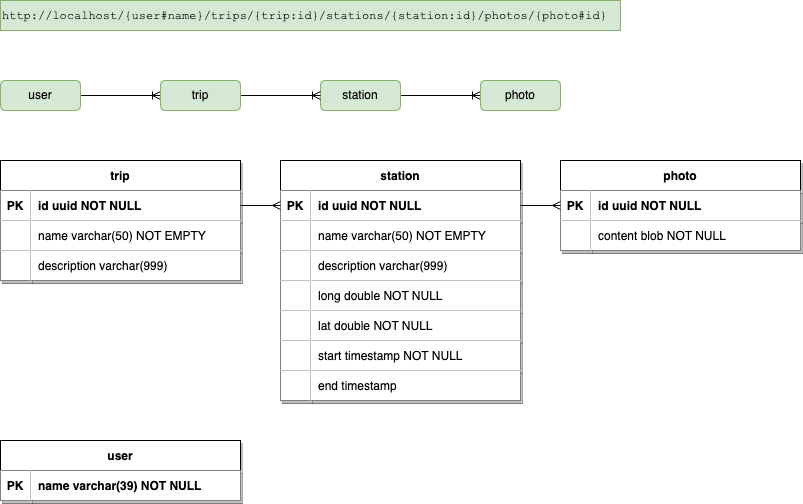

The diagram above was exported from draw.io. Its source (the exported page's mxGraphModel, read from the mxfile embedded in the PNG):
<mxGraphModel dx="884" dy="289" grid="1" gridSize="10" guides="1" tooltips="1" connect="1" arrows="1" fold="1" page="1" pageScale="1" pageWidth="850" pageHeight="1100" math="0" shadow="0">
  <root>
    <mxCell id="0" />
    <mxCell id="1" parent="0" />
    <mxCell id="16" style="edgeStyle=orthogonalEdgeStyle;rounded=0;orthogonalLoop=1;jettySize=auto;html=1;entryX=0;entryY=0.5;entryDx=0;entryDy=0;endArrow=ERoneToMany;endFill=0;" parent="1" source="21vKllsrbFtVkM3u154p-1" target="15" edge="1">
      <mxGeometry relative="1" as="geometry">
        <Array as="points" />
      </mxGeometry>
    </mxCell>
    <mxCell id="21vKllsrbFtVkM3u154p-1" value="user" style="rounded=1;whiteSpace=wrap;html=1;fillColor=#d5e8d4;strokeColor=#82b366;" parent="1" vertex="1">
      <mxGeometry x="40" y="120" width="80" height="30" as="geometry" />
    </mxCell>
    <mxCell id="32" style="edgeStyle=orthogonalEdgeStyle;rounded=0;orthogonalLoop=1;jettySize=auto;html=1;entryX=0;entryY=0.5;entryDx=0;entryDy=0;endArrow=ERoneToMany;endFill=0;" parent="1" source="21vKllsrbFtVkM3u154p-3" target="21vKllsrbFtVkM3u154p-7" edge="1">
      <mxGeometry relative="1" as="geometry" />
    </mxCell>
    <mxCell id="21vKllsrbFtVkM3u154p-3" value="station" style="rounded=1;whiteSpace=wrap;html=1;fillColor=#d5e8d4;strokeColor=#82b366;" parent="1" vertex="1">
      <mxGeometry x="360" y="120" width="80" height="30" as="geometry" />
    </mxCell>
    <mxCell id="21vKllsrbFtVkM3u154p-7" value="photo" style="rounded=1;whiteSpace=wrap;html=1;fillColor=#d5e8d4;strokeColor=#82b366;" parent="1" vertex="1">
      <mxGeometry x="520" y="120" width="80" height="30" as="geometry" />
    </mxCell>
    <mxCell id="18" style="edgeStyle=orthogonalEdgeStyle;rounded=0;orthogonalLoop=1;jettySize=auto;html=1;entryX=0;entryY=0.5;entryDx=0;entryDy=0;endArrow=ERoneToMany;endFill=0;" parent="1" source="15" target="21vKllsrbFtVkM3u154p-3" edge="1">
      <mxGeometry relative="1" as="geometry" />
    </mxCell>
    <mxCell id="15" value="trip" style="rounded=1;whiteSpace=wrap;html=1;fillColor=#d5e8d4;strokeColor=#82b366;" parent="1" vertex="1">
      <mxGeometry x="200" y="120" width="80" height="30" as="geometry" />
    </mxCell>
    <mxCell id="34" value="user" style="shape=table;startSize=30;container=1;collapsible=1;childLayout=tableLayout;fixedRows=1;rowLines=0;fontStyle=1;align=center;resizeLast=1;shadow=1;" parent="1" vertex="1">
      <mxGeometry x="40" y="480" width="240" height="60" as="geometry" />
    </mxCell>
    <mxCell id="35" value="" style="shape=partialRectangle;collapsible=0;dropTarget=0;pointerEvents=0;fillColor=none;points=[[0,0.5],[1,0.5]];portConstraint=eastwest;top=0;left=0;right=0;bottom=1;shadow=1;" parent="34" vertex="1">
      <mxGeometry y="30" width="240" height="30" as="geometry" />
    </mxCell>
    <mxCell id="36" value="PK" style="shape=partialRectangle;overflow=hidden;connectable=0;top=0;left=0;bottom=0;right=0;fontStyle=1;shadow=1;" parent="35" vertex="1">
      <mxGeometry width="30" height="30" as="geometry">
        <mxRectangle width="30" height="30" as="alternateBounds" />
      </mxGeometry>
    </mxCell>
    <mxCell id="37" value="name varchar(39) NOT NULL " style="shape=partialRectangle;overflow=hidden;connectable=0;top=0;left=0;bottom=0;right=0;align=left;spacingLeft=6;fontStyle=1;shadow=1;" parent="35" vertex="1">
      <mxGeometry x="30" width="210" height="30" as="geometry">
        <mxRectangle width="210" height="30" as="alternateBounds" />
      </mxGeometry>
    </mxCell>
    <mxCell id="54" value="station" style="shape=table;startSize=30;container=1;collapsible=1;childLayout=tableLayout;fixedRows=1;rowLines=0;fontStyle=1;align=center;resizeLast=1;shadow=1;" parent="1" vertex="1">
      <mxGeometry x="320" y="200" width="240" height="240" as="geometry" />
    </mxCell>
    <mxCell id="55" value="" style="shape=partialRectangle;collapsible=0;dropTarget=0;pointerEvents=0;fillColor=none;points=[[0,0.5],[1,0.5]];portConstraint=eastwest;top=0;left=0;right=0;bottom=1;shadow=1;" parent="54" vertex="1">
      <mxGeometry y="30" width="240" height="30" as="geometry" />
    </mxCell>
    <mxCell id="56" value="PK" style="shape=partialRectangle;overflow=hidden;connectable=0;top=0;left=0;bottom=0;right=0;fontStyle=1;shadow=1;" parent="55" vertex="1">
      <mxGeometry width="30" height="30" as="geometry">
        <mxRectangle width="30" height="30" as="alternateBounds" />
      </mxGeometry>
    </mxCell>
    <mxCell id="57" value="id uuid NOT NULL" style="shape=partialRectangle;overflow=hidden;connectable=0;top=0;left=0;bottom=0;right=0;align=left;spacingLeft=6;fontStyle=1;shadow=1;" parent="55" vertex="1">
      <mxGeometry x="30" width="210" height="30" as="geometry">
        <mxRectangle width="210" height="30" as="alternateBounds" />
      </mxGeometry>
    </mxCell>
    <mxCell id="77" style="shape=partialRectangle;collapsible=0;dropTarget=0;pointerEvents=0;fillColor=none;points=[[0,0.5],[1,0.5]];portConstraint=eastwest;top=0;left=0;right=0;bottom=1;shadow=1;" vertex="1" parent="54">
      <mxGeometry y="60" width="240" height="30" as="geometry" />
    </mxCell>
    <mxCell id="78" style="shape=partialRectangle;overflow=hidden;connectable=0;top=0;left=0;bottom=0;right=0;fontStyle=1;shadow=1;" vertex="1" parent="77">
      <mxGeometry width="30" height="30" as="geometry">
        <mxRectangle width="30" height="30" as="alternateBounds" />
      </mxGeometry>
    </mxCell>
    <mxCell id="79" value="name varchar(50) NOT EMPTY" style="shape=partialRectangle;overflow=hidden;connectable=0;top=0;left=0;bottom=0;right=0;align=left;spacingLeft=6;fontStyle=0;shadow=1;" vertex="1" parent="77">
      <mxGeometry x="30" width="210" height="30" as="geometry">
        <mxRectangle width="210" height="30" as="alternateBounds" />
      </mxGeometry>
    </mxCell>
    <mxCell id="86" style="shape=partialRectangle;collapsible=0;dropTarget=0;pointerEvents=0;fillColor=none;points=[[0,0.5],[1,0.5]];portConstraint=eastwest;top=0;left=0;right=0;bottom=1;shadow=1;" vertex="1" parent="54">
      <mxGeometry y="90" width="240" height="30" as="geometry" />
    </mxCell>
    <mxCell id="87" style="shape=partialRectangle;overflow=hidden;connectable=0;top=0;left=0;bottom=0;right=0;fontStyle=1;shadow=1;" vertex="1" parent="86">
      <mxGeometry width="30" height="30" as="geometry">
        <mxRectangle width="30" height="30" as="alternateBounds" />
      </mxGeometry>
    </mxCell>
    <mxCell id="88" value="description varchar(999)" style="shape=partialRectangle;overflow=hidden;connectable=0;top=0;left=0;bottom=0;right=0;align=left;spacingLeft=6;fontStyle=0;shadow=1;" vertex="1" parent="86">
      <mxGeometry x="30" width="210" height="30" as="geometry">
        <mxRectangle width="210" height="30" as="alternateBounds" />
      </mxGeometry>
    </mxCell>
    <mxCell id="89" style="shape=partialRectangle;collapsible=0;dropTarget=0;pointerEvents=0;fillColor=none;points=[[0,0.5],[1,0.5]];portConstraint=eastwest;top=0;left=0;right=0;bottom=1;shadow=1;" vertex="1" parent="54">
      <mxGeometry y="120" width="240" height="30" as="geometry" />
    </mxCell>
    <mxCell id="90" style="shape=partialRectangle;overflow=hidden;connectable=0;top=0;left=0;bottom=0;right=0;fontStyle=1;shadow=1;" vertex="1" parent="89">
      <mxGeometry width="30" height="30" as="geometry">
        <mxRectangle width="30" height="30" as="alternateBounds" />
      </mxGeometry>
    </mxCell>
    <mxCell id="91" value="long double NOT NULL" style="shape=partialRectangle;overflow=hidden;connectable=0;top=0;left=0;bottom=0;right=0;align=left;spacingLeft=6;fontStyle=0;shadow=1;" vertex="1" parent="89">
      <mxGeometry x="30" width="210" height="30" as="geometry">
        <mxRectangle width="210" height="30" as="alternateBounds" />
      </mxGeometry>
    </mxCell>
    <mxCell id="92" style="shape=partialRectangle;collapsible=0;dropTarget=0;pointerEvents=0;fillColor=none;points=[[0,0.5],[1,0.5]];portConstraint=eastwest;top=0;left=0;right=0;bottom=1;shadow=1;" vertex="1" parent="54">
      <mxGeometry y="150" width="240" height="30" as="geometry" />
    </mxCell>
    <mxCell id="93" style="shape=partialRectangle;overflow=hidden;connectable=0;top=0;left=0;bottom=0;right=0;fontStyle=1;shadow=1;" vertex="1" parent="92">
      <mxGeometry width="30" height="30" as="geometry">
        <mxRectangle width="30" height="30" as="alternateBounds" />
      </mxGeometry>
    </mxCell>
    <mxCell id="94" value="lat double NOT NULL" style="shape=partialRectangle;overflow=hidden;connectable=0;top=0;left=0;bottom=0;right=0;align=left;spacingLeft=6;fontStyle=0;shadow=1;" vertex="1" parent="92">
      <mxGeometry x="30" width="210" height="30" as="geometry">
        <mxRectangle width="210" height="30" as="alternateBounds" />
      </mxGeometry>
    </mxCell>
    <mxCell id="95" style="shape=partialRectangle;collapsible=0;dropTarget=0;pointerEvents=0;fillColor=none;points=[[0,0.5],[1,0.5]];portConstraint=eastwest;top=0;left=0;right=0;bottom=1;shadow=1;" vertex="1" parent="54">
      <mxGeometry y="180" width="240" height="30" as="geometry" />
    </mxCell>
    <mxCell id="96" style="shape=partialRectangle;overflow=hidden;connectable=0;top=0;left=0;bottom=0;right=0;fontStyle=1;shadow=1;" vertex="1" parent="95">
      <mxGeometry width="30" height="30" as="geometry">
        <mxRectangle width="30" height="30" as="alternateBounds" />
      </mxGeometry>
    </mxCell>
    <mxCell id="97" value="start timestamp NOT NULL" style="shape=partialRectangle;overflow=hidden;connectable=0;top=0;left=0;bottom=0;right=0;align=left;spacingLeft=6;fontStyle=0;shadow=1;" vertex="1" parent="95">
      <mxGeometry x="30" width="210" height="30" as="geometry">
        <mxRectangle width="210" height="30" as="alternateBounds" />
      </mxGeometry>
    </mxCell>
    <mxCell id="98" style="shape=partialRectangle;collapsible=0;dropTarget=0;pointerEvents=0;fillColor=none;points=[[0,0.5],[1,0.5]];portConstraint=eastwest;top=0;left=0;right=0;bottom=1;shadow=1;" vertex="1" parent="54">
      <mxGeometry y="210" width="240" height="30" as="geometry" />
    </mxCell>
    <mxCell id="99" style="shape=partialRectangle;overflow=hidden;connectable=0;top=0;left=0;bottom=0;right=0;fontStyle=1;shadow=1;" vertex="1" parent="98">
      <mxGeometry width="30" height="30" as="geometry">
        <mxRectangle width="30" height="30" as="alternateBounds" />
      </mxGeometry>
    </mxCell>
    <mxCell id="100" value="end timestamp" style="shape=partialRectangle;overflow=hidden;connectable=0;top=0;left=0;bottom=0;right=0;align=left;spacingLeft=6;fontStyle=0;shadow=1;" vertex="1" parent="98">
      <mxGeometry x="30" width="210" height="30" as="geometry">
        <mxRectangle width="210" height="30" as="alternateBounds" />
      </mxGeometry>
    </mxCell>
    <mxCell id="58" value="photo" style="shape=table;startSize=30;container=1;collapsible=1;childLayout=tableLayout;fixedRows=1;rowLines=0;fontStyle=1;align=center;resizeLast=1;shadow=1;" parent="1" vertex="1">
      <mxGeometry x="600" y="200" width="240" height="90" as="geometry" />
    </mxCell>
    <mxCell id="59" value="" style="shape=partialRectangle;collapsible=0;dropTarget=0;pointerEvents=0;fillColor=none;points=[[0,0.5],[1,0.5]];portConstraint=eastwest;top=0;left=0;right=0;bottom=1;shadow=1;" parent="58" vertex="1">
      <mxGeometry y="30" width="240" height="30" as="geometry" />
    </mxCell>
    <mxCell id="60" value="PK" style="shape=partialRectangle;overflow=hidden;connectable=0;top=0;left=0;bottom=0;right=0;fontStyle=1;shadow=1;" parent="59" vertex="1">
      <mxGeometry width="30" height="30" as="geometry">
        <mxRectangle width="30" height="30" as="alternateBounds" />
      </mxGeometry>
    </mxCell>
    <mxCell id="61" value="id uuid NOT NULL" style="shape=partialRectangle;overflow=hidden;connectable=0;top=0;left=0;bottom=0;right=0;align=left;spacingLeft=6;fontStyle=1;shadow=1;" parent="59" vertex="1">
      <mxGeometry x="30" width="210" height="30" as="geometry">
        <mxRectangle width="210" height="30" as="alternateBounds" />
      </mxGeometry>
    </mxCell>
    <mxCell id="80" style="shape=partialRectangle;collapsible=0;dropTarget=0;pointerEvents=0;fillColor=none;points=[[0,0.5],[1,0.5]];portConstraint=eastwest;top=0;left=0;right=0;bottom=1;shadow=1;" vertex="1" parent="58">
      <mxGeometry y="60" width="240" height="30" as="geometry" />
    </mxCell>
    <mxCell id="81" style="shape=partialRectangle;overflow=hidden;connectable=0;top=0;left=0;bottom=0;right=0;fontStyle=1;shadow=1;" vertex="1" parent="80">
      <mxGeometry width="30" height="30" as="geometry">
        <mxRectangle width="30" height="30" as="alternateBounds" />
      </mxGeometry>
    </mxCell>
    <mxCell id="82" value="content blob NOT NULL" style="shape=partialRectangle;overflow=hidden;connectable=0;top=0;left=0;bottom=0;right=0;align=left;spacingLeft=6;fontStyle=0;shadow=1;" vertex="1" parent="80">
      <mxGeometry x="30" width="210" height="30" as="geometry">
        <mxRectangle width="210" height="30" as="alternateBounds" />
      </mxGeometry>
    </mxCell>
    <mxCell id="62" value="trip" style="shape=table;startSize=30;container=1;collapsible=1;childLayout=tableLayout;fixedRows=1;rowLines=0;fontStyle=1;align=center;resizeLast=1;shadow=1;" vertex="1" parent="1">
      <mxGeometry x="40" y="200" width="240" height="120" as="geometry" />
    </mxCell>
    <mxCell id="63" value="" style="shape=partialRectangle;collapsible=0;dropTarget=0;pointerEvents=0;fillColor=none;points=[[0,0.5],[1,0.5]];portConstraint=eastwest;top=0;left=0;right=0;bottom=1;shadow=1;" vertex="1" parent="62">
      <mxGeometry y="30" width="240" height="30" as="geometry" />
    </mxCell>
    <mxCell id="64" value="PK" style="shape=partialRectangle;overflow=hidden;connectable=0;top=0;left=0;bottom=0;right=0;fontStyle=1;shadow=1;" vertex="1" parent="63">
      <mxGeometry width="30" height="30" as="geometry">
        <mxRectangle width="30" height="30" as="alternateBounds" />
      </mxGeometry>
    </mxCell>
    <mxCell id="65" value="id uuid NOT NULL " style="shape=partialRectangle;overflow=hidden;connectable=0;top=0;left=0;bottom=0;right=0;align=left;spacingLeft=6;fontStyle=1;shadow=1;" vertex="1" parent="63">
      <mxGeometry x="30" width="210" height="30" as="geometry">
        <mxRectangle width="210" height="30" as="alternateBounds" />
      </mxGeometry>
    </mxCell>
    <mxCell id="69" style="shape=partialRectangle;collapsible=0;dropTarget=0;pointerEvents=0;fillColor=none;points=[[0,0.5],[1,0.5]];portConstraint=eastwest;top=0;left=0;right=0;bottom=1;shadow=1;" vertex="1" parent="62">
      <mxGeometry y="60" width="240" height="30" as="geometry" />
    </mxCell>
    <mxCell id="70" style="shape=partialRectangle;overflow=hidden;connectable=0;top=0;left=0;bottom=0;right=0;fontStyle=1;shadow=1;" vertex="1" parent="69">
      <mxGeometry width="30" height="30" as="geometry">
        <mxRectangle width="30" height="30" as="alternateBounds" />
      </mxGeometry>
    </mxCell>
    <mxCell id="71" value="name varchar(50) NOT EMPTY" style="shape=partialRectangle;overflow=hidden;connectable=0;top=0;left=0;bottom=0;right=0;align=left;spacingLeft=6;fontStyle=0;shadow=1;" vertex="1" parent="69">
      <mxGeometry x="30" width="210" height="30" as="geometry">
        <mxRectangle width="210" height="30" as="alternateBounds" />
      </mxGeometry>
    </mxCell>
    <mxCell id="83" style="shape=partialRectangle;collapsible=0;dropTarget=0;pointerEvents=0;fillColor=none;points=[[0,0.5],[1,0.5]];portConstraint=eastwest;top=0;left=0;right=0;bottom=1;shadow=1;" vertex="1" parent="62">
      <mxGeometry y="90" width="240" height="30" as="geometry" />
    </mxCell>
    <mxCell id="84" style="shape=partialRectangle;overflow=hidden;connectable=0;top=0;left=0;bottom=0;right=0;fontStyle=1;shadow=1;" vertex="1" parent="83">
      <mxGeometry width="30" height="30" as="geometry">
        <mxRectangle width="30" height="30" as="alternateBounds" />
      </mxGeometry>
    </mxCell>
    <mxCell id="85" value="description varchar(999)" style="shape=partialRectangle;overflow=hidden;connectable=0;top=0;left=0;bottom=0;right=0;align=left;spacingLeft=6;fontStyle=0;shadow=1;" vertex="1" parent="83">
      <mxGeometry x="30" width="210" height="30" as="geometry">
        <mxRectangle width="210" height="30" as="alternateBounds" />
      </mxGeometry>
    </mxCell>
    <mxCell id="75" value="" style="edgeStyle=orthogonalEdgeStyle;rounded=0;orthogonalLoop=1;jettySize=auto;html=1;endArrow=ERmany;endFill=0;" edge="1" parent="1" source="63" target="55">
      <mxGeometry relative="1" as="geometry" />
    </mxCell>
    <mxCell id="76" value="" style="edgeStyle=orthogonalEdgeStyle;rounded=0;orthogonalLoop=1;jettySize=auto;html=1;endArrow=ERmany;endFill=0;" edge="1" parent="1" source="55" target="59">
      <mxGeometry relative="1" as="geometry" />
    </mxCell>
    <mxCell id="101" value="&lt;font face=&quot;Courier New&quot;&gt;http://localhost/{user#name}/trips/{trip:id}/stations/{station:id}/photos/{photo#id}&lt;/font&gt;" style="text;html=1;align=left;verticalAlign=middle;whiteSpace=wrap;rounded=0;fillColor=#d5e8d4;strokeColor=#82b366;" vertex="1" parent="1">
      <mxGeometry x="40" y="40" width="620" height="30" as="geometry" />
    </mxCell>
  </root>
</mxGraphModel>